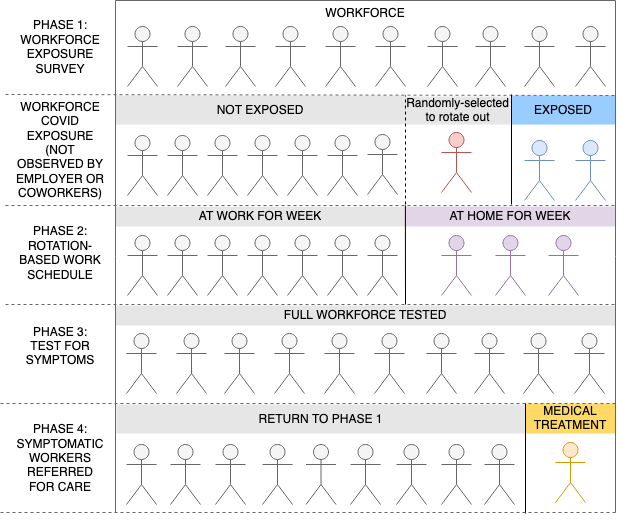

The diagram above was exported from draw.io. Its source (the exported page's mxGraphModel, read from the mxfile embedded in the PNG):
<mxGraphModel dx="1098" dy="834" grid="1" gridSize="10" guides="1" tooltips="1" connect="1" arrows="1" fold="1" page="1" pageScale="1" pageWidth="850" pageHeight="1100" math="0" shadow="0">
  <root>
    <mxCell id="0" />
    <mxCell id="1" parent="0" />
    <mxCell id="2" value="MEDICAL TREATMENT" style="text;html=1;strokeColor=none;fillColor=#FFD966;align=center;verticalAlign=middle;whiteSpace=wrap;rounded=0;" vertex="1" parent="1">
      <mxGeometry x="640" y="411" width="90" height="30" as="geometry" />
    </mxCell>
    <mxCell id="3" value="AT HOME FOR WEEK" style="text;html=1;strokeColor=none;fillColor=#e1d5e7;align=center;verticalAlign=middle;whiteSpace=wrap;rounded=0;" vertex="1" parent="1">
      <mxGeometry x="520" y="214" width="210" height="20" as="geometry" />
    </mxCell>
    <mxCell id="4" value="FULL WORKFORCE TESTED" style="text;html=1;strokeColor=none;fillColor=#E6E6E6;align=center;verticalAlign=middle;whiteSpace=wrap;rounded=0;" vertex="1" parent="1">
      <mxGeometry x="230" y="313" width="500" height="20" as="geometry" />
    </mxCell>
    <mxCell id="5" value="AT WORK FOR WEEK" style="text;html=1;strokeColor=none;fillColor=#E6E6E6;align=center;verticalAlign=middle;whiteSpace=wrap;rounded=0;" vertex="1" parent="1">
      <mxGeometry x="230" y="214" width="290" height="20" as="geometry" />
    </mxCell>
    <mxCell id="6" value="NOT EXPOSED" style="text;html=1;strokeColor=none;fillColor=#E6E6E6;align=center;verticalAlign=middle;whiteSpace=wrap;rounded=0;" vertex="1" parent="1">
      <mxGeometry x="230" y="103" width="290" height="29" as="geometry" />
    </mxCell>
    <mxCell id="7" value="Randomly-selected to rotate out" style="text;html=1;strokeColor=none;fillColor=#E6E6E6;align=center;verticalAlign=middle;whiteSpace=wrap;rounded=0;" vertex="1" parent="1">
      <mxGeometry x="520" y="104" width="105" height="28" as="geometry" />
    </mxCell>
    <mxCell id="8" value="EXPOSED" style="text;html=1;strokeColor=none;fillColor=#99CCFF;align=center;verticalAlign=middle;whiteSpace=wrap;rounded=0;" vertex="1" parent="1">
      <mxGeometry x="626" y="103" width="104" height="29" as="geometry" />
    </mxCell>
    <mxCell id="9" value="Actor" style="shape=umlActor;verticalLabelPosition=bottom;labelBackgroundColor=#ffffff;verticalAlign=top;html=1;outlineConnect=0;fillColor=#f5f5f5;strokeColor=#666666;fontColor=#000000;textOpacity=0;" vertex="1" parent="1">
      <mxGeometry x="242" y="34" width="30" height="60" as="geometry" />
    </mxCell>
    <mxCell id="10" value="&lt;div&gt;PHASE 1:&lt;/div&gt;&lt;div&gt;WORKFORCE&lt;br&gt;&lt;/div&gt;&lt;div&gt;EXPOSURE SURVEY&lt;/div&gt;" style="text;html=1;strokeColor=none;fillColor=none;align=center;verticalAlign=middle;whiteSpace=wrap;rounded=0;" vertex="1" parent="1">
      <mxGeometry x="130" y="20" width="90" height="70" as="geometry" />
    </mxCell>
    <mxCell id="11" value="Actor" style="shape=umlActor;verticalLabelPosition=bottom;labelBackgroundColor=#ffffff;verticalAlign=top;html=1;outlineConnect=0;fillColor=#f5f5f5;strokeColor=#666666;fontColor=#333333;textOpacity=0;" vertex="1" parent="1">
      <mxGeometry x="292" y="34" width="30" height="60" as="geometry" />
    </mxCell>
    <mxCell id="12" value="Actor" style="shape=umlActor;verticalLabelPosition=bottom;labelBackgroundColor=#ffffff;verticalAlign=top;html=1;outlineConnect=0;fillColor=#f5f5f5;strokeColor=#666666;fontColor=#333333;textOpacity=0;" vertex="1" parent="1">
      <mxGeometry x="340" y="34" width="30" height="60" as="geometry" />
    </mxCell>
    <mxCell id="13" value="Actor" style="shape=umlActor;verticalLabelPosition=bottom;labelBackgroundColor=#ffffff;verticalAlign=top;html=1;outlineConnect=0;fillColor=#f5f5f5;strokeColor=#666666;fontColor=#333333;textOpacity=0;" vertex="1" parent="1">
      <mxGeometry x="390" y="34" width="30" height="60" as="geometry" />
    </mxCell>
    <mxCell id="14" value="Actor" style="shape=umlActor;verticalLabelPosition=bottom;labelBackgroundColor=#ffffff;verticalAlign=top;html=1;outlineConnect=0;fillColor=#f5f5f5;strokeColor=#666666;fontColor=#333333;textOpacity=0;" vertex="1" parent="1">
      <mxGeometry x="440" y="34" width="30" height="60" as="geometry" />
    </mxCell>
    <mxCell id="15" value="Actor" style="shape=umlActor;verticalLabelPosition=bottom;labelBackgroundColor=#ffffff;verticalAlign=top;html=1;outlineConnect=0;fillColor=#f5f5f5;strokeColor=#666666;fontColor=#333333;textOpacity=0;" vertex="1" parent="1">
      <mxGeometry x="490" y="34" width="30" height="60" as="geometry" />
    </mxCell>
    <mxCell id="16" value="Actor" style="shape=umlActor;verticalLabelPosition=bottom;labelBackgroundColor=#ffffff;verticalAlign=top;html=1;outlineConnect=0;fillColor=#f5f5f5;strokeColor=#666666;fontColor=#333333;textOpacity=0;" vertex="1" parent="1">
      <mxGeometry x="542" y="34" width="30" height="60" as="geometry" />
    </mxCell>
    <mxCell id="17" value="Actor" style="shape=umlActor;verticalLabelPosition=bottom;labelBackgroundColor=#ffffff;verticalAlign=top;html=1;outlineConnect=0;fillColor=#f5f5f5;strokeColor=#666666;fontColor=#333333;textOpacity=0;" vertex="1" parent="1">
      <mxGeometry x="590" y="34" width="30" height="60" as="geometry" />
    </mxCell>
    <mxCell id="18" value="Actor" style="shape=umlActor;verticalLabelPosition=bottom;labelBackgroundColor=#ffffff;verticalAlign=top;html=1;outlineConnect=0;fillColor=#f5f5f5;strokeColor=#666666;fontColor=#333333;textOpacity=0;" vertex="1" parent="1">
      <mxGeometry x="639" y="34" width="30" height="60" as="geometry" />
    </mxCell>
    <mxCell id="19" value="Actor" style="shape=umlActor;verticalLabelPosition=bottom;labelBackgroundColor=#ffffff;verticalAlign=top;html=1;outlineConnect=0;fillColor=#f5f5f5;strokeColor=#666666;fontColor=#333333;textOpacity=0;" vertex="1" parent="1">
      <mxGeometry x="690" y="34" width="30" height="60" as="geometry" />
    </mxCell>
    <mxCell id="20" value="" style="endArrow=none;dashed=1;html=1;fillColor=#f5f5f5;strokeColor=#666666;" edge="1" parent="1">
      <mxGeometry width="50" height="50" relative="1" as="geometry">
        <mxPoint x="120" y="102" as="sourcePoint" />
        <mxPoint x="730" y="103" as="targetPoint" />
      </mxGeometry>
    </mxCell>
    <mxCell id="21" value="" style="endArrow=none;html=1;fillColor=#f5f5f5;strokeColor=#666666;" edge="1" parent="1">
      <mxGeometry width="50" height="50" relative="1" as="geometry">
        <mxPoint x="230" y="8" as="sourcePoint" />
        <mxPoint x="730" y="8" as="targetPoint" />
      </mxGeometry>
    </mxCell>
    <mxCell id="22" value="" style="endArrow=none;html=1;fillColor=#f5f5f5;strokeColor=#666666;" edge="1" parent="1">
      <mxGeometry width="50" height="50" relative="1" as="geometry">
        <mxPoint x="230" y="520" as="sourcePoint" />
        <mxPoint x="230" y="8" as="targetPoint" />
      </mxGeometry>
    </mxCell>
    <mxCell id="23" value="&lt;div&gt;WORKFORCE &lt;br&gt;&lt;/div&gt;&lt;div&gt;COVID&lt;br&gt;&lt;/div&gt;&lt;div&gt;EXPOSURE (NOT OBSERVED BY EMPLOYER OR COWORKERS)&lt;br&gt;&lt;/div&gt;" style="text;html=1;strokeColor=none;fillColor=none;align=center;verticalAlign=middle;whiteSpace=wrap;rounded=0;" vertex="1" parent="1">
      <mxGeometry x="130" y="103" width="90" height="110" as="geometry" />
    </mxCell>
    <mxCell id="24" value="Actor" style="shape=umlActor;verticalLabelPosition=bottom;labelBackgroundColor=#ffffff;verticalAlign=top;html=1;outlineConnect=0;fillColor=#f5f5f5;strokeColor=#666666;fontColor=#333333;textOpacity=0;" vertex="1" parent="1">
      <mxGeometry x="242" y="143" width="30" height="60" as="geometry" />
    </mxCell>
    <mxCell id="25" value="Actor" style="shape=umlActor;verticalLabelPosition=bottom;labelBackgroundColor=#ffffff;verticalAlign=top;html=1;outlineConnect=0;fillColor=#f5f5f5;strokeColor=#666666;fontColor=#333333;textOpacity=0;" vertex="1" parent="1">
      <mxGeometry x="282" y="143" width="30" height="60" as="geometry" />
    </mxCell>
    <mxCell id="26" value="Actor" style="shape=umlActor;verticalLabelPosition=bottom;labelBackgroundColor=#ffffff;verticalAlign=top;html=1;outlineConnect=0;fillColor=#f5f5f5;strokeColor=#666666;fontColor=#333333;textOpacity=0;" vertex="1" parent="1">
      <mxGeometry x="322" y="143" width="30" height="60" as="geometry" />
    </mxCell>
    <mxCell id="27" value="Actor" style="shape=umlActor;verticalLabelPosition=bottom;labelBackgroundColor=#ffffff;verticalAlign=top;html=1;outlineConnect=0;fillColor=#f5f5f5;strokeColor=#666666;fontColor=#333333;textOpacity=0;" vertex="1" parent="1">
      <mxGeometry x="362" y="143" width="30" height="60" as="geometry" />
    </mxCell>
    <mxCell id="28" value="Actor" style="shape=umlActor;verticalLabelPosition=bottom;labelBackgroundColor=#ffffff;verticalAlign=top;html=1;outlineConnect=0;fillColor=#f5f5f5;strokeColor=#666666;fontColor=#333333;textOpacity=0;" vertex="1" parent="1">
      <mxGeometry x="402" y="143" width="30" height="60" as="geometry" />
    </mxCell>
    <mxCell id="29" value="Actor" style="shape=umlActor;verticalLabelPosition=bottom;labelBackgroundColor=#ffffff;verticalAlign=top;html=1;outlineConnect=0;fillColor=#f5f5f5;strokeColor=#666666;fontColor=#333333;textOpacity=0;" vertex="1" parent="1">
      <mxGeometry x="442" y="143" width="30" height="60" as="geometry" />
    </mxCell>
    <mxCell id="30" value="Actor" style="shape=umlActor;verticalLabelPosition=bottom;labelBackgroundColor=#ffffff;verticalAlign=top;html=1;outlineConnect=0;fillColor=#f5f5f5;strokeColor=#666666;fontColor=#333333;textOpacity=0;" vertex="1" parent="1">
      <mxGeometry x="482" y="142" width="30" height="60" as="geometry" />
    </mxCell>
    <mxCell id="31" value="Actor" style="shape=umlActor;verticalLabelPosition=bottom;labelBackgroundColor=#ffffff;verticalAlign=top;html=1;outlineConnect=0;fillColor=#f8cecc;strokeColor=#b85450;textOpacity=0;" vertex="1" parent="1">
      <mxGeometry x="556" y="140" width="30" height="60" as="geometry" />
    </mxCell>
    <mxCell id="32" value="Actor" style="shape=umlActor;verticalLabelPosition=bottom;labelBackgroundColor=#ffffff;verticalAlign=top;html=1;outlineConnect=0;fillColor=#dae8fc;strokeColor=#6c8ebf;textOpacity=0;" vertex="1" parent="1">
      <mxGeometry x="639" y="148" width="30" height="60" as="geometry" />
    </mxCell>
    <mxCell id="33" value="Actor" style="shape=umlActor;verticalLabelPosition=bottom;labelBackgroundColor=#ffffff;verticalAlign=top;html=1;outlineConnect=0;fillColor=#dae8fc;strokeColor=#6c8ebf;textOpacity=0;" vertex="1" parent="1">
      <mxGeometry x="690" y="148" width="30" height="60" as="geometry" />
    </mxCell>
    <mxCell id="34" value="" style="endArrow=none;html=1;" edge="1" parent="1">
      <mxGeometry width="50" height="50" relative="1" as="geometry">
        <mxPoint x="626" y="212" as="sourcePoint" />
        <mxPoint x="626" y="102" as="targetPoint" />
      </mxGeometry>
    </mxCell>
    <mxCell id="35" value="" style="endArrow=none;html=1;fillColor=#f5f5f5;strokeColor=#666666;" edge="1" parent="1">
      <mxGeometry width="50" height="50" relative="1" as="geometry">
        <mxPoint x="730" y="520" as="sourcePoint" />
        <mxPoint x="730" y="8" as="targetPoint" />
      </mxGeometry>
    </mxCell>
    <mxCell id="36" value="WORKFORCE" style="text;html=1;strokeColor=none;fillColor=none;align=center;verticalAlign=middle;whiteSpace=wrap;rounded=0;" vertex="1" parent="1">
      <mxGeometry x="230" y="11" width="500" height="20" as="geometry" />
    </mxCell>
    <mxCell id="37" value="" style="endArrow=none;dashed=1;html=1;fillColor=#f5f5f5;strokeColor=#666666;" edge="1" parent="1">
      <mxGeometry width="50" height="50" relative="1" as="geometry">
        <mxPoint x="120" y="213" as="sourcePoint" />
        <mxPoint x="730" y="213" as="targetPoint" />
      </mxGeometry>
    </mxCell>
    <mxCell id="38" value="Actor" style="shape=umlActor;verticalLabelPosition=bottom;labelBackgroundColor=#ffffff;verticalAlign=top;html=1;outlineConnect=0;fillColor=#e1d5e7;strokeColor=#9673a6;textOpacity=0;" vertex="1" parent="1">
      <mxGeometry x="556" y="243" width="30" height="60" as="geometry" />
    </mxCell>
    <mxCell id="39" value="Actor" style="shape=umlActor;verticalLabelPosition=bottom;labelBackgroundColor=#ffffff;verticalAlign=top;html=1;outlineConnect=0;fillColor=#e1d5e7;strokeColor=#9673a6;textOpacity=0;" vertex="1" parent="1">
      <mxGeometry x="610" y="243" width="30" height="60" as="geometry" />
    </mxCell>
    <mxCell id="40" value="Actor" style="shape=umlActor;verticalLabelPosition=bottom;labelBackgroundColor=#ffffff;verticalAlign=top;html=1;outlineConnect=0;fillColor=#e1d5e7;strokeColor=#9673a6;textOpacity=0;" vertex="1" parent="1">
      <mxGeometry x="663" y="243" width="30" height="60" as="geometry" />
    </mxCell>
    <mxCell id="41" value="" style="endArrow=none;html=1;" edge="1" parent="1">
      <mxGeometry width="50" height="50" relative="1" as="geometry">
        <mxPoint x="520" y="312" as="sourcePoint" />
        <mxPoint x="519.8899999999999" y="213" as="targetPoint" />
      </mxGeometry>
    </mxCell>
    <mxCell id="42" value="&lt;div&gt;PHASE 2:&lt;/div&gt;&lt;div&gt;ROTATION-BASED WORK SCHEDULE&lt;br&gt;&lt;/div&gt;" style="text;html=1;strokeColor=none;fillColor=none;align=center;verticalAlign=middle;whiteSpace=wrap;rounded=0;" vertex="1" parent="1">
      <mxGeometry x="130" y="226" width="90" height="70" as="geometry" />
    </mxCell>
    <mxCell id="43" value="Actor" style="shape=umlActor;verticalLabelPosition=bottom;labelBackgroundColor=#ffffff;verticalAlign=top;html=1;outlineConnect=0;fillColor=#f5f5f5;strokeColor=#666666;fontColor=#333333;textOpacity=0;" vertex="1" parent="1">
      <mxGeometry x="242" y="243" width="30" height="60" as="geometry" />
    </mxCell>
    <mxCell id="44" value="Actor" style="shape=umlActor;verticalLabelPosition=bottom;labelBackgroundColor=#ffffff;verticalAlign=top;html=1;outlineConnect=0;fillColor=#f5f5f5;strokeColor=#666666;fontColor=#333333;textOpacity=0;" vertex="1" parent="1">
      <mxGeometry x="282" y="243" width="30" height="60" as="geometry" />
    </mxCell>
    <mxCell id="45" value="Actor" style="shape=umlActor;verticalLabelPosition=bottom;labelBackgroundColor=#ffffff;verticalAlign=top;html=1;outlineConnect=0;fillColor=#f5f5f5;strokeColor=#666666;fontColor=#333333;textOpacity=0;" vertex="1" parent="1">
      <mxGeometry x="322" y="243" width="30" height="60" as="geometry" />
    </mxCell>
    <mxCell id="46" value="Actor" style="shape=umlActor;verticalLabelPosition=bottom;labelBackgroundColor=#ffffff;verticalAlign=top;html=1;outlineConnect=0;fillColor=#f5f5f5;strokeColor=#666666;fontColor=#333333;textOpacity=0;" vertex="1" parent="1">
      <mxGeometry x="362" y="243" width="30" height="60" as="geometry" />
    </mxCell>
    <mxCell id="47" value="Actor" style="shape=umlActor;verticalLabelPosition=bottom;labelBackgroundColor=#ffffff;verticalAlign=top;html=1;outlineConnect=0;fillColor=#f5f5f5;strokeColor=#666666;fontColor=#333333;textOpacity=0;" vertex="1" parent="1">
      <mxGeometry x="402" y="243" width="30" height="60" as="geometry" />
    </mxCell>
    <mxCell id="48" value="Actor" style="shape=umlActor;verticalLabelPosition=bottom;labelBackgroundColor=#ffffff;verticalAlign=top;html=1;outlineConnect=0;fillColor=#f5f5f5;strokeColor=#666666;fontColor=#333333;textOpacity=0;" vertex="1" parent="1">
      <mxGeometry x="442" y="243" width="30" height="60" as="geometry" />
    </mxCell>
    <mxCell id="49" value="Actor" style="shape=umlActor;verticalLabelPosition=bottom;labelBackgroundColor=#ffffff;verticalAlign=top;html=1;outlineConnect=0;fillColor=#f5f5f5;strokeColor=#666666;fontColor=#333333;textOpacity=0;" vertex="1" parent="1">
      <mxGeometry x="482" y="243" width="30" height="60" as="geometry" />
    </mxCell>
    <mxCell id="50" value="" style="endArrow=none;dashed=1;html=1;fillColor=#f5f5f5;strokeColor=#666666;" edge="1" parent="1">
      <mxGeometry width="50" height="50" relative="1" as="geometry">
        <mxPoint x="120" y="312" as="sourcePoint" />
        <mxPoint x="730" y="312" as="targetPoint" />
      </mxGeometry>
    </mxCell>
    <mxCell id="51" value="&lt;div&gt;PHASE 3:&lt;/div&gt;&lt;div&gt;TEST FOR SYMPTOMS&lt;br&gt;&lt;/div&gt;" style="text;html=1;strokeColor=none;fillColor=none;align=center;verticalAlign=middle;whiteSpace=wrap;rounded=0;" vertex="1" parent="1">
      <mxGeometry x="130" y="319" width="90" height="70" as="geometry" />
    </mxCell>
    <mxCell id="52" value="&lt;div&gt;PHASE 4:&lt;/div&gt;&lt;div&gt;SYMPTOMATIC WORKERS REFERRED FOR CARE &lt;br&gt;&lt;/div&gt;" style="text;html=1;strokeColor=none;fillColor=none;align=center;verticalAlign=middle;whiteSpace=wrap;rounded=0;" vertex="1" parent="1">
      <mxGeometry x="130" y="431" width="90" height="70" as="geometry" />
    </mxCell>
    <mxCell id="53" value="" style="endArrow=none;dashed=1;html=1;fillColor=#f5f5f5;strokeColor=#666666;" edge="1" parent="1">
      <mxGeometry width="50" height="50" relative="1" as="geometry">
        <mxPoint x="115" y="411" as="sourcePoint" />
        <mxPoint x="730" y="411" as="targetPoint" />
      </mxGeometry>
    </mxCell>
    <mxCell id="54" value="Actor" style="shape=umlActor;verticalLabelPosition=bottom;labelBackgroundColor=#ffffff;verticalAlign=top;html=1;outlineConnect=0;fillColor=#ffe6cc;strokeColor=#d79b00;textOpacity=0;" vertex="1" parent="1">
      <mxGeometry x="670" y="450" width="30" height="60" as="geometry" />
    </mxCell>
    <mxCell id="55" value="RETURN TO PHASE 1" style="text;html=1;strokeColor=none;fillColor=#E6E6E6;align=center;verticalAlign=middle;whiteSpace=wrap;rounded=0;" vertex="1" parent="1">
      <mxGeometry x="231" y="412" width="409" height="29" as="geometry" />
    </mxCell>
    <mxCell id="56" value="Actor" style="shape=umlActor;verticalLabelPosition=bottom;labelBackgroundColor=#ffffff;verticalAlign=top;html=1;outlineConnect=0;fillColor=#f5f5f5;strokeColor=#666666;fontColor=#333333;textOpacity=0;" vertex="1" parent="1">
      <mxGeometry x="241" y="452" width="30" height="60" as="geometry" />
    </mxCell>
    <mxCell id="57" value="Actor" style="shape=umlActor;verticalLabelPosition=bottom;labelBackgroundColor=#ffffff;verticalAlign=top;html=1;outlineConnect=0;fillColor=#f5f5f5;strokeColor=#666666;fontColor=#333333;textOpacity=0;" vertex="1" parent="1">
      <mxGeometry x="285" y="452" width="30" height="60" as="geometry" />
    </mxCell>
    <mxCell id="58" value="Actor" style="shape=umlActor;verticalLabelPosition=bottom;labelBackgroundColor=#ffffff;verticalAlign=top;html=1;outlineConnect=0;fillColor=#f5f5f5;strokeColor=#666666;fontColor=#333333;textOpacity=0;" vertex="1" parent="1">
      <mxGeometry x="330" y="452" width="30" height="60" as="geometry" />
    </mxCell>
    <mxCell id="59" value="Actor" style="shape=umlActor;verticalLabelPosition=bottom;labelBackgroundColor=#ffffff;verticalAlign=top;html=1;outlineConnect=0;fillColor=#f5f5f5;strokeColor=#666666;fontColor=#333333;textOpacity=0;" vertex="1" parent="1">
      <mxGeometry x="377" y="452" width="30" height="60" as="geometry" />
    </mxCell>
    <mxCell id="60" value="Actor" style="shape=umlActor;verticalLabelPosition=bottom;labelBackgroundColor=#ffffff;verticalAlign=top;html=1;outlineConnect=0;fillColor=#f5f5f5;strokeColor=#666666;fontColor=#333333;textOpacity=0;" vertex="1" parent="1">
      <mxGeometry x="420.5" y="452" width="30" height="60" as="geometry" />
    </mxCell>
    <mxCell id="61" value="Actor" style="shape=umlActor;verticalLabelPosition=bottom;labelBackgroundColor=#ffffff;verticalAlign=top;html=1;outlineConnect=0;fillColor=#f5f5f5;strokeColor=#666666;fontColor=#333333;textOpacity=0;" vertex="1" parent="1">
      <mxGeometry x="465" y="452" width="30" height="60" as="geometry" />
    </mxCell>
    <mxCell id="62" value="Actor" style="shape=umlActor;verticalLabelPosition=bottom;labelBackgroundColor=#ffffff;verticalAlign=top;html=1;outlineConnect=0;fillColor=#f5f5f5;strokeColor=#666666;fontColor=#333333;textOpacity=0;" vertex="1" parent="1">
      <mxGeometry x="511" y="452" width="30" height="60" as="geometry" />
    </mxCell>
    <mxCell id="63" value="Actor" style="shape=umlActor;verticalLabelPosition=bottom;labelBackgroundColor=#ffffff;verticalAlign=top;html=1;outlineConnect=0;fillColor=#f5f5f5;strokeColor=#666666;fontColor=#333333;textOpacity=0;" vertex="1" parent="1">
      <mxGeometry x="556" y="452" width="30" height="60" as="geometry" />
    </mxCell>
    <mxCell id="64" value="Actor" style="shape=umlActor;verticalLabelPosition=bottom;labelBackgroundColor=#ffffff;verticalAlign=top;html=1;outlineConnect=0;fillColor=#f5f5f5;strokeColor=#666666;fontColor=#333333;textOpacity=0;" vertex="1" parent="1">
      <mxGeometry x="599" y="452" width="30" height="60" as="geometry" />
    </mxCell>
    <mxCell id="65" value="" style="endArrow=none;dashed=1;html=1;" edge="1" parent="1">
      <mxGeometry width="50" height="50" relative="1" as="geometry">
        <mxPoint x="520" y="212" as="sourcePoint" />
        <mxPoint x="520" y="103" as="targetPoint" />
      </mxGeometry>
    </mxCell>
    <mxCell id="66" value="Actor" style="shape=umlActor;verticalLabelPosition=bottom;labelBackgroundColor=#ffffff;verticalAlign=top;html=1;outlineConnect=0;fillColor=#f5f5f5;strokeColor=#666666;fontColor=#000000;textOpacity=0;" vertex="1" parent="1">
      <mxGeometry x="241" y="341" width="30" height="60" as="geometry" />
    </mxCell>
    <mxCell id="67" value="Actor" style="shape=umlActor;verticalLabelPosition=bottom;labelBackgroundColor=#ffffff;verticalAlign=top;html=1;outlineConnect=0;fillColor=#f5f5f5;strokeColor=#666666;fontColor=#333333;textOpacity=0;" vertex="1" parent="1">
      <mxGeometry x="291" y="341" width="30" height="60" as="geometry" />
    </mxCell>
    <mxCell id="68" value="Actor" style="shape=umlActor;verticalLabelPosition=bottom;labelBackgroundColor=#ffffff;verticalAlign=top;html=1;outlineConnect=0;fillColor=#f5f5f5;strokeColor=#666666;fontColor=#333333;textOpacity=0;" vertex="1" parent="1">
      <mxGeometry x="339" y="341" width="30" height="60" as="geometry" />
    </mxCell>
    <mxCell id="69" value="Actor" style="shape=umlActor;verticalLabelPosition=bottom;labelBackgroundColor=#ffffff;verticalAlign=top;html=1;outlineConnect=0;fillColor=#f5f5f5;strokeColor=#666666;fontColor=#333333;textOpacity=0;" vertex="1" parent="1">
      <mxGeometry x="389" y="341" width="30" height="60" as="geometry" />
    </mxCell>
    <mxCell id="70" value="Actor" style="shape=umlActor;verticalLabelPosition=bottom;labelBackgroundColor=#ffffff;verticalAlign=top;html=1;outlineConnect=0;fillColor=#f5f5f5;strokeColor=#666666;fontColor=#333333;textOpacity=0;" vertex="1" parent="1">
      <mxGeometry x="439" y="341" width="30" height="60" as="geometry" />
    </mxCell>
    <mxCell id="71" value="Actor" style="shape=umlActor;verticalLabelPosition=bottom;labelBackgroundColor=#ffffff;verticalAlign=top;html=1;outlineConnect=0;fillColor=#f5f5f5;strokeColor=#666666;fontColor=#333333;textOpacity=0;" vertex="1" parent="1">
      <mxGeometry x="489" y="341" width="30" height="60" as="geometry" />
    </mxCell>
    <mxCell id="72" value="Actor" style="shape=umlActor;verticalLabelPosition=bottom;labelBackgroundColor=#ffffff;verticalAlign=top;html=1;outlineConnect=0;fillColor=#f5f5f5;strokeColor=#666666;fontColor=#333333;textOpacity=0;" vertex="1" parent="1">
      <mxGeometry x="541" y="341" width="30" height="60" as="geometry" />
    </mxCell>
    <mxCell id="73" value="Actor" style="shape=umlActor;verticalLabelPosition=bottom;labelBackgroundColor=#ffffff;verticalAlign=top;html=1;outlineConnect=0;fillColor=#f5f5f5;strokeColor=#666666;fontColor=#333333;textOpacity=0;" vertex="1" parent="1">
      <mxGeometry x="589" y="341" width="30" height="60" as="geometry" />
    </mxCell>
    <mxCell id="74" value="Actor" style="shape=umlActor;verticalLabelPosition=bottom;labelBackgroundColor=#ffffff;verticalAlign=top;html=1;outlineConnect=0;fillColor=#f5f5f5;strokeColor=#666666;fontColor=#333333;textOpacity=0;" vertex="1" parent="1">
      <mxGeometry x="638" y="341" width="30" height="60" as="geometry" />
    </mxCell>
    <mxCell id="75" value="Actor" style="shape=umlActor;verticalLabelPosition=bottom;labelBackgroundColor=#ffffff;verticalAlign=top;html=1;outlineConnect=0;fillColor=#f5f5f5;strokeColor=#666666;fontColor=#333333;textOpacity=0;" vertex="1" parent="1">
      <mxGeometry x="689" y="341" width="30" height="60" as="geometry" />
    </mxCell>
    <mxCell id="76" value="" style="endArrow=none;html=1;" edge="1" parent="1">
      <mxGeometry width="50" height="50" relative="1" as="geometry">
        <mxPoint x="640" y="521" as="sourcePoint" />
        <mxPoint x="640" y="411" as="targetPoint" />
      </mxGeometry>
    </mxCell>
    <mxCell id="77" value="" style="endArrow=none;dashed=1;html=1;fillColor=#f5f5f5;strokeColor=#666666;" edge="1" parent="1">
      <mxGeometry width="50" height="50" relative="1" as="geometry">
        <mxPoint x="115" y="520" as="sourcePoint" />
        <mxPoint x="730" y="520" as="targetPoint" />
      </mxGeometry>
    </mxCell>
  </root>
</mxGraphModel>